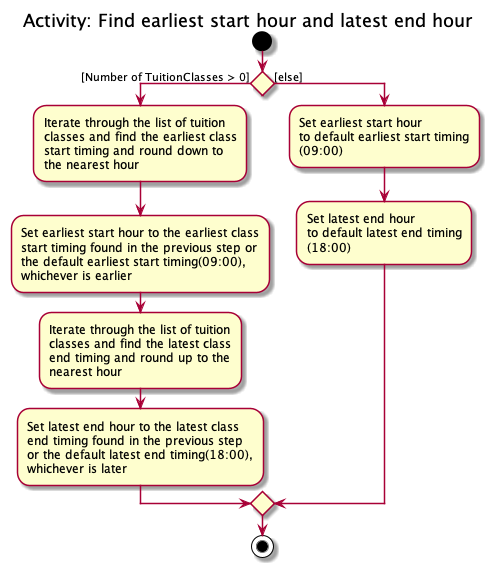

The diagram above was rendered by PlantUML. Its source (embedded in the PNG):
@startuml
title: Activity: Find earliest start hour and latest end hour
start
if () then ([Number of TuitionClasses > 0])
    :Iterate through the list of tuition\nclasses and find the earliest class\nstart timing and round down to\nthe nearest hour;
    :Set earliest start hour to the earliest class\nstart timing found in the previous step or\nthe default earliest start timing(09:00),\nwhichever is earlier;
    :Iterate through the list of tuition\nclasses and find the latest class\nend timing and round up to the\nnearest hour;
    :Set latest end hour to the latest class\nend timing found in the previous step\nor the default latest end timing(18:00),\nwhichever is later;


else ([else])
    :Set earliest start hour\nto default earliest start timing\n(09:00);
    :Set latest end hour\nto default latest end timing\n(18:00);

endif
stop
@enduml